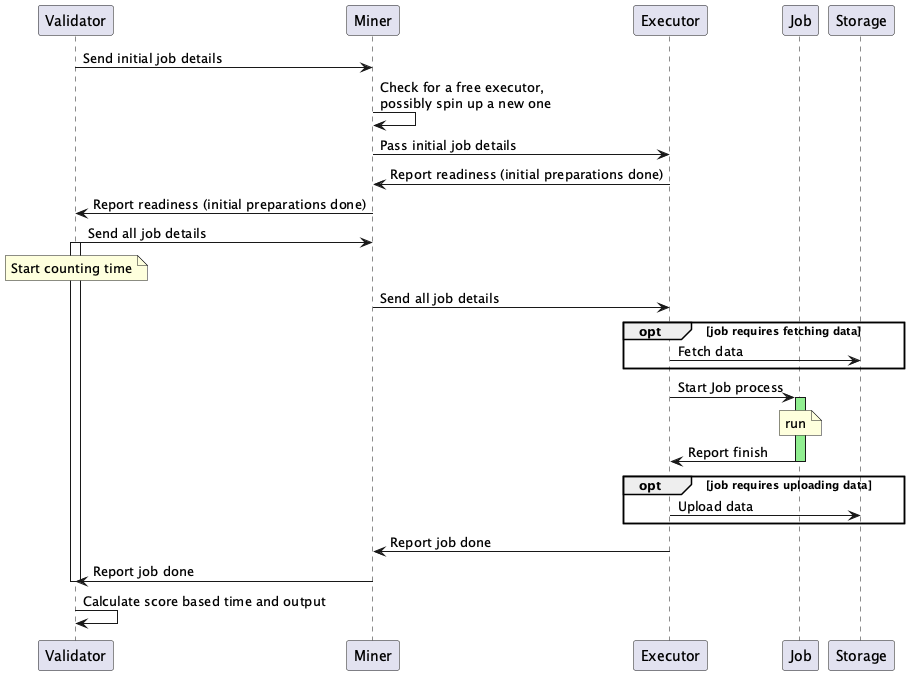

The diagram above was rendered by PlantUML. Its source (embedded in the PNG):
@startuml
participant Validator
participant Miner
participant Executor
participant Job
participant Storage

Validator->Miner: Send initial job details
Miner->Miner: Check for a free executor,\npossibly spin up a new one
Miner->Executor: Pass initial job details
Executor->Miner: Report readiness (initial preparations done)
Miner->Validator: Report readiness (initial preparations done)
Validator->Miner: Send all job details
note over Validator: Start counting time
activate Validator
Miner->Executor: Send all job details

opt job requires fetching data
    Executor->Storage: Fetch data
end

Executor->Job: Start Job process
activate Job  #lightgreen
note over Job: run
Job->Executor: Report finish
deactivate Job

opt job requires uploading data
    Executor->Storage: Upload data
end

Executor->Miner: Report job done
Miner->Validator: Report job done
deactivate Validator
Validator->Validator: Calculate score based time and output

@enduml